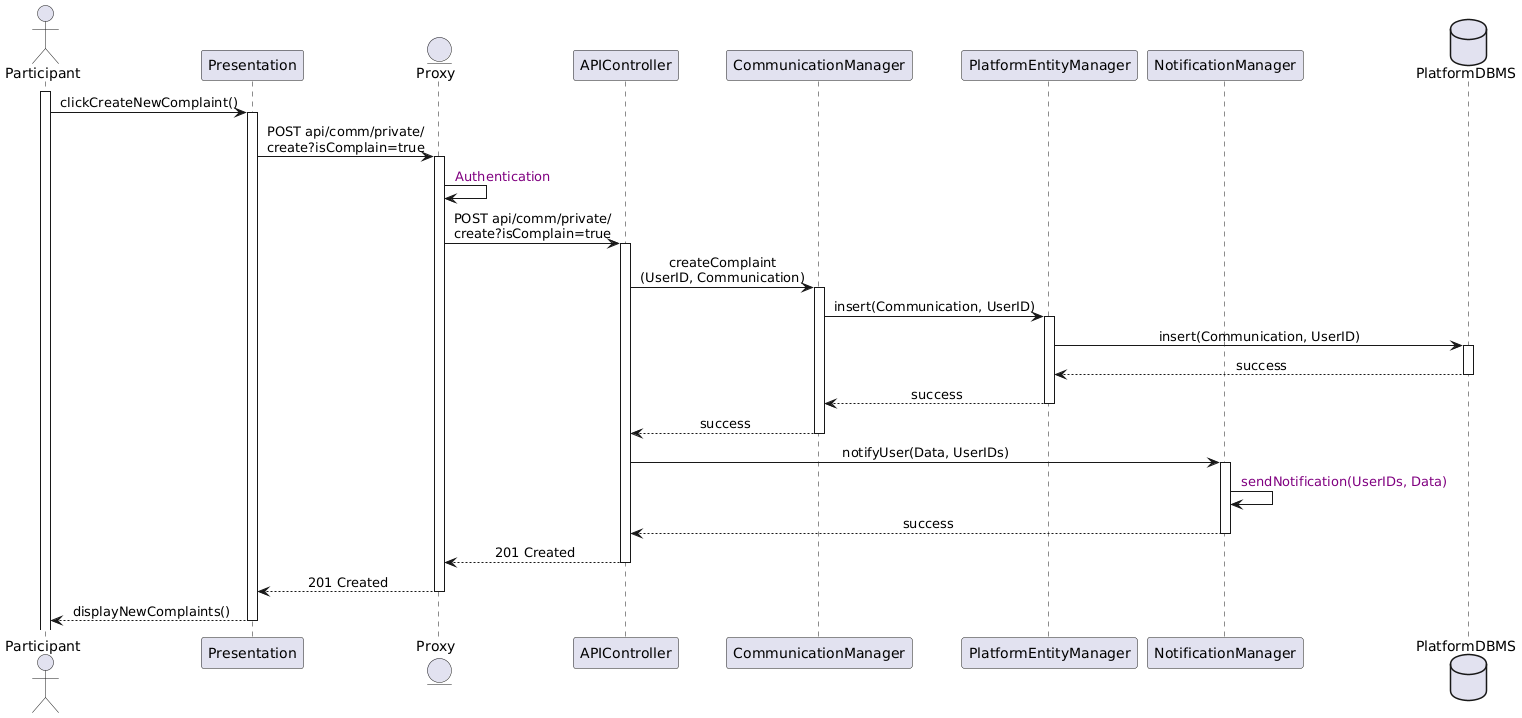

The diagram above was rendered by PlantUML. Its source (embedded in the PNG):
@startuml
skinparam sequenceMessageAlign center
actor       Participant
participant  Presentation
entity      Proxy
participant APIController
participant CommunicationManager
participant PlatformEntityManager
participant NotificationManager
database    PlatformDBMS

' I'm assuming the user has already typed the text of the complaint
' and the api call contains the text of the complaint

activate Participant
Participant -> Presentation : clickCreateNewComplaint()
activate Presentation
Presentation -> Proxy : POST api/comm/private/\ncreate?isComplain=true
activate Proxy
Proxy -> Proxy : <color:purple> Authentication
Proxy -> APIController : POST api/comm/private/\ncreate?isComplain=true
activate APIController
APIController -> CommunicationManager : createComplaint\n(UserID, Communication)
activate CommunicationManager
CommunicationManager -> PlatformEntityManager : insert(Communication, UserID)
activate PlatformEntityManager
PlatformEntityManager -> PlatformDBMS : insert(Communication, UserID)
activate PlatformDBMS
PlatformDBMS --> PlatformEntityManager : success
deactivate PlatformDBMS
PlatformEntityManager --> CommunicationManager : success
deactivate PlatformEntityManager
CommunicationManager --> APIController : success
deactivate CommunicationManager
APIController -> NotificationManager : notifyUser(Data, UserIDs)
activate NotificationManager
NotificationManager -> NotificationManager : <color:purple> sendNotification(UserIDs, Data)
NotificationManager --> APIController : success
deactivate NotificationManager
deactivate CommunicationManager
APIController --> Proxy : 201 Created
deactivate APIController
Proxy --> Presentation : 201 Created
deactivate Proxy
Presentation --> Participant : displayNewComplaints()
deactivate Presentation
@enduml